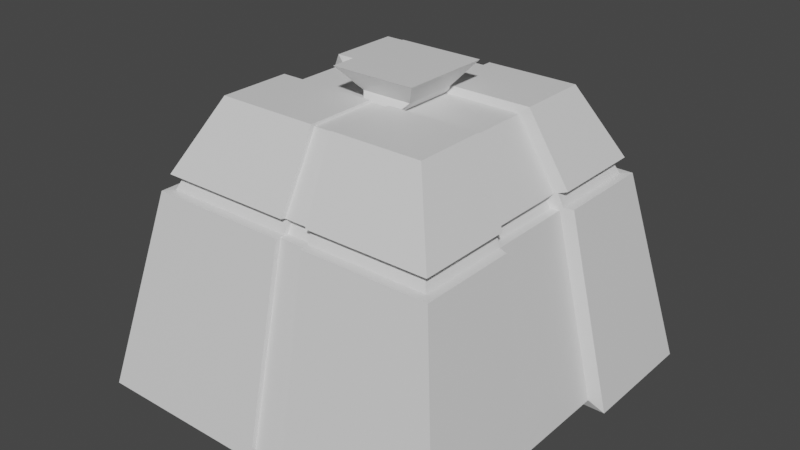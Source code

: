# Source: Turret_Slot.blend  (saved by Blender 2.80.75; exported with 4.5.12 LTS)
import bpy
from mathutils import Matrix  # noqa: F401  (used for matrix-valued properties, if any)

bpy.ops.wm.read_factory_settings(use_empty=True)
scene = bpy.context.scene
scene.name = 'Scene'

# ---- collections
col_collection = bpy.data.collections.new('Collection'); scene.collection.children.link(col_collection)

# ---- materials (node trees are filled in below, after node groups)
mat_material = bpy.data.materials.new('Material')
mat_material.alpha_threshold = 0.0
mat_material.use_transparent_shadow = False
mat_material.line_color = (0.0, 0.0, 0.0, 1.0)

# ---- material node trees
mat_material.use_nodes = True; mat_material.node_tree.nodes.clear()
_N = mat_material.node_tree.nodes; _L = mat_material.node_tree.links
n0 = _N.new('ShaderNodeOutputMaterial'); n0.name = 'Material Output'; n0.location = (300, 300)
n1 = _N.new('ShaderNodeBsdfPrincipled'); n1.name = 'Principled BSDF'; n1.location = (10, 300)
n1.distribution = 'GGX'
n1.subsurface_method = 'BURLEY'
n1.inputs[2].default_value = 0.4
n1.inputs[3].default_value = 1.45
n1.inputs[27].default_value = (0.0, 0.0, 0.0, 1.0)
n1.inputs[28].default_value = 1.0
_L.new(n1.outputs[0], n0.inputs[0])
n0.is_active_output = True

# ---- world
world_world = bpy.data.worlds.new('World'); scene.world = world_world
world_world.use_nodes = True; world_world.node_tree.nodes.clear()
_N = world_world.node_tree.nodes; _L = world_world.node_tree.links
n0 = _N.new('ShaderNodeOutputWorld'); n0.name = 'World Output'; n0.location = (300, 300)
n1 = _N.new('ShaderNodeBackground'); n1.name = 'Background'; n1.location = (10, 300)
n1.inputs[0].default_value = (0.05088, 0.05088, 0.05088, 1.0)
_L.new(n1.outputs[0], n0.inputs[0])
n0.is_active_output = True
world_world.color = (0.05088, 0.05088, 0.05088)
world_world.use_sun_shadow = False
world_world.sun_shadow_jitter_overblur = 0.0

# ---- meshes
me_cube = bpy.data.meshes.new('Cube')
me_cube.from_pydata([(0.3771, 0.3735, 0.4972), (0.6621, 0.6672, -0.5086), (0.3771, -0.3735, 0.4972), (0.6621, -0.6672, -0.5086), (-0.3698, 0.3735, 0.4972), (-0.6723, 0.6672, -0.5086), (-0.3698, -0.3735, 0.4972), (-0.6723, -0.6672, -0.5086), (0.5, 0.5, 0.2481), (-0.5, -0.5, 0.2481), (0.5, -0.5, 0.2481), (-0.5, 0.5, 0.2481), (0.5216, 0.522, 0.1931), (0.5216, -0.522, 0.1931), (-0.5224, 0.522, 0.1931), (-0.5224, -0.522, 0.1931), (0.08852, 0.6672, -0.5086), (0.05607, -0.3735, 0.4972), (0.08852, -0.6672, -0.5086), (0.05607, 0.3735, 0.4972), (0.07017, 0.5, 0.2481), (0.07017, -0.5, 0.2481), (0.07284, -0.522, 0.1931), (0.07284, 0.522, 0.1931), (-0.03684, 0.6672, -0.5086), (-0.0141, -0.3735, 0.4972), (-0.02377, -0.5, 0.2481), (-0.02524, -0.522, 0.1931), (-0.03684, -0.6672, -0.5086), (-0.0141, 0.3735, 0.4972), (-0.02377, 0.5, 0.2481), (-0.02524, 0.522, 0.1931), (-0.6723, 0.2224, -0.5086), (-0.6723, -0.2224, -0.5086), (0.3771, 0.1245, 0.4972), (0.3771, -0.1245, 0.4972), (-0.3698, -0.1245, 0.4972), (-0.3698, 0.1245, 0.4972), (0.6621, -0.2224, -0.5086), (0.6621, 0.2224, -0.5086), (0.5, 0.1667, 0.2481), (0.5, -0.1667, 0.2481), (-0.5, -0.1667, 0.2481), (-0.5, 0.1667, 0.2481), (-0.5224, -0.174, 0.1931), (-0.5224, 0.174, 0.1931), (0.5216, 0.174, 0.1931), (0.5216, -0.174, 0.1931), (0.08852, 0.2224, -0.5086), (0.08852, -0.2224, -0.5086), (0.05607, 0.1245, 0.4972), (0.05607, -0.1245, 0.4972), (-0.03684, 0.2224, -0.5086), (-0.03684, -0.2224, -0.5086), (-0.0141, 0.1245, 0.4972), (-0.0141, -0.1245, 0.4972), (0.4689, 0.4684, 0.2464), (-0.4679, -0.4684, 0.2464), (0.4689, -0.4684, 0.2464), (-0.4679, 0.4684, 0.2464), (0.4916, 0.4915, 0.1949), (0.4916, -0.4915, 0.1949), (-0.4915, 0.4915, 0.1949), (-0.4915, -0.4915, 0.1949), (0.06623, 0.4684, 0.2464), (0.06623, -0.4684, 0.2464), (0.06903, -0.4915, 0.1949), (0.06903, 0.4915, 0.1949), (-0.02179, -0.4684, 0.2464), (-0.02332, -0.4915, 0.1949), (-0.02179, 0.4684, 0.2464), (-0.02332, 0.4915, 0.1949), (0.4689, 0.1561, 0.2464), (0.4689, -0.1561, 0.2464), (-0.4679, -0.1561, 0.2464), (-0.4679, 0.1561, 0.2464), (-0.4915, -0.1638, 0.1949), (-0.4915, 0.1638, 0.1949), (0.4916, 0.1638, 0.1949), (0.4916, -0.1638, 0.1949), (0.08652, 0.6457, -0.478), (0.05493, -0.3614, 0.4883), (0.08652, -0.6457, -0.478), (0.05493, 0.3614, 0.4883), (0.06864, 0.4839, 0.2443), (0.06864, -0.4839, 0.2443), (0.07125, -0.5052, 0.191), (0.07125, 0.5052, 0.191), (-0.03479, 0.6457, -0.478), (-0.01298, -0.3614, 0.4883), (-0.02227, -0.4839, 0.2443), (-0.02367, -0.5052, 0.191), (-0.03479, -0.6457, -0.478), (-0.01298, 0.3614, 0.4883), (-0.02227, 0.4839, 0.2443), (-0.02367, 0.5052, 0.191), (0.08652, 0.2152, -0.478), (0.08652, -0.2152, -0.478), (0.05493, 0.1205, 0.4883), (0.05493, -0.1205, 0.4883), (-0.03479, 0.2152, -0.478), (-0.03479, -0.2152, -0.478), (-0.01298, 0.1205, 0.4883), (-0.01298, -0.1205, 0.4883), (0.06482, 0.4533, 0.2426), (0.06482, -0.4533, 0.2426), (0.06756, -0.4757, 0.1927), (0.06756, 0.4757, 0.1927), (-0.02035, -0.4533, 0.2426), (-0.02181, -0.4757, 0.1927), (-0.02035, 0.4533, 0.2426), (-0.02181, 0.4757, 0.1927), (-0.618, 0.2046, -0.471), (-0.618, -0.2046, -0.471), (0.3478, 0.1145, 0.4727), (0.3478, -0.1145, 0.4727), (-0.3394, -0.1145, 0.4727), (-0.3394, 0.1145, 0.4727), (0.6098, -0.2046, -0.471), (0.6098, 0.2046, -0.471), (0.4608, 0.1533, 0.2355), (0.4608, -0.1533, 0.2355), (-0.4593, -0.1533, 0.2355), (-0.4593, 0.1533, 0.2355), (-0.4799, -0.1601, 0.1845), (-0.4799, 0.1601, 0.1845), (0.4807, 0.1601, 0.1845), (0.4807, -0.1601, 0.1845), (0.08203, 0.2046, -0.471), (0.08203, -0.2046, -0.471), (0.05244, 0.1145, 0.4727), (0.05244, -0.1145, 0.4727), (-0.03331, 0.2046, -0.471), (-0.03331, -0.2046, -0.471), (-0.01212, 0.1145, 0.4727), (-0.01212, -0.1145, 0.4727), (0.4322, 0.1437, 0.2339), (0.4322, -0.1437, 0.2339), (-0.4298, -0.1437, 0.2339), (-0.4298, 0.1437, 0.2339), (-0.4514, -0.1507, 0.186), (-0.4514, 0.1507, 0.186), (0.453, 0.1507, 0.186), (0.453, -0.1507, 0.186), (0.08015, 0.198, -0.4173), (0.08015, -0.198, -0.4173), (0.06386, 0.1484, 0.4562), (0.06386, -0.1484, 0.4562), (-0.03147, 0.198, -0.4173), (-0.03147, -0.198, -0.4173), (-0.01978, 0.1484, 0.4562), (-0.01978, -0.1484, 0.4562), (0.1104, 0.0952, 0.5076), (0.1104, -0.0952, 0.5076), (-0.0662, 0.0952, 0.5076), (-0.0662, -0.0952, 0.5076), (0.1705, 0.1601, 0.5872), (0.1705, -0.1601, 0.5872), (-0.1263, 0.1601, 0.5872), (-0.1263, -0.1601, 0.5872)], [], [(55, 36, 6, 25), (26, 25, 6, 9), (43, 37, 4, 11), (49, 38, 3, 18), (41, 35, 2, 10), (20, 19, 0, 8), (43, 11, 59, 75), (14, 45, 77, 62), (24, 31, 95, 88), (49, 18, 82, 97), (28, 27, 15, 7), (32, 45, 14, 5), (38, 47, 13, 3), (16, 23, 12, 1), (79, 47, 127, 143), (3, 13, 22, 18), (74, 42, 122, 138), (41, 10, 58, 73), (19, 20, 84, 83), (52, 24, 88, 100), (10, 2, 17, 21), (35, 51, 17, 2), (33, 53, 28, 7), (11, 4, 29, 30), (15, 27, 69, 63), (5, 14, 31, 24), (30, 29, 93, 94), (26, 68, 108, 90), (49, 97, 145, 129), (28, 53, 101, 92), (65, 21, 85, 105), (50, 19, 83, 98), (5, 24, 52, 32), (100, 96, 144, 148), (0, 19, 50, 34), (43, 75, 139, 123), (22, 66, 106, 86), (68, 69, 109, 108), (1, 12, 46, 39), (103, 99, 147, 151), (7, 15, 44, 33), (45, 32, 112, 125), (8, 40, 72, 56), (20, 8, 56, 64), (72, 40, 120, 136), (46, 12, 60, 78), (8, 0, 34, 40), (98, 102, 150, 146), (16, 1, 39, 48), (33, 44, 124, 113), (9, 6, 36, 42), (36, 55, 135, 116), (29, 4, 37, 54), (41, 73, 137, 121), (67, 64, 56, 60), (79, 73, 58, 61), (77, 75, 59, 62), (69, 68, 57, 63), (61, 58, 65, 66), (18, 22, 86, 82), (62, 59, 70, 71), (96, 48, 128, 144), (63, 57, 74, 76), (47, 38, 118, 127), (60, 56, 72, 78), (54, 37, 117, 134), (9, 42, 74, 57), (10, 21, 65, 58), (13, 47, 79, 61), (26, 9, 57, 68), (77, 45, 125, 141), (22, 13, 61, 66), (12, 23, 67, 60), (44, 15, 63, 76), (70, 30, 94, 110), (11, 30, 70, 59), (55, 103, 151, 135), (31, 14, 62, 71), (91, 86, 106, 109), (94, 84, 104, 110), (88, 95, 87, 80), (94, 93, 83, 84), (101, 97, 82, 92), (82, 86, 91, 92), (85, 90, 108, 105), (85, 81, 89, 90), (99, 103, 89, 81), (83, 93, 102, 98), (39, 46, 126, 119), (88, 80, 96, 100), (37, 43, 123, 117), (111, 110, 104, 107), (106, 105, 108, 109), (87, 95, 111, 107), (29, 54, 102, 93), (21, 17, 81, 85), (27, 28, 92, 91), (42, 36, 116, 122), (17, 51, 99, 81), (66, 65, 105, 106), (20, 64, 104, 84), (64, 67, 107, 104), (25, 26, 90, 89), (55, 25, 89, 103), (67, 23, 87, 107), (31, 71, 111, 95), (69, 27, 91, 109), (16, 48, 96, 80), (23, 16, 80, 87), (71, 70, 110, 111), (133, 132, 148, 149), (120, 121, 137, 136), (131, 130, 146, 147), (112, 132, 133, 113), (114, 130, 131, 115), (119, 126, 127, 118), (113, 124, 125, 112), (127, 126, 142, 143), (120, 114, 115, 121), (128, 119, 118, 129), (122, 116, 117, 123), (134, 117, 116, 135), (128, 129, 145, 144), (140, 138, 139, 141), (142, 136, 137, 143), (122, 123, 139, 138), (125, 124, 140, 141), (146, 150, 154, 152), (148, 144, 145, 149), (134, 135, 151, 150), (99, 51, 131, 147), (97, 101, 149, 145), (46, 78, 142, 126), (50, 98, 146, 130), (101, 53, 133, 149), (32, 52, 132, 112), (52, 100, 148, 132), (76, 74, 138, 140), (40, 34, 114, 120), (44, 76, 140, 124), (53, 33, 113, 133), (75, 77, 141, 139), (35, 41, 121, 115), (34, 50, 130, 114), (78, 72, 136, 142), (48, 39, 119, 128), (51, 35, 115, 131), (102, 54, 134, 150), (73, 79, 143, 137), (38, 49, 129, 118), (152, 154, 158, 156), (151, 147, 153, 155), (150, 151, 155, 154), (147, 146, 152, 153), (156, 158, 159, 157), (153, 152, 156, 157), (155, 153, 157, 159), (154, 155, 159, 158)])
_uv = me_cube.uv_layers.new(name='UVMap')
_uv.uv.foreach_set('vector', [0.5059, 0.1667, 0.625, 0.1667, 0.625, 0.25, 0.5059, 0.25, 0.562, 0.3809, 0.625, 0.3809, 0.625, 0.5, 0.562, 0.5, 0.562, 0.6667, 0.625, 0.6667, 0.625, 0.75, 0.562, 0.75, 0.5175, 0.9167, 0.625, 0.9167, 0.625, 1.0, 0.5175, 1.0, 0.312, 0.6667, 0.375, 0.6667, 0.375, 0.75, 0.312, 0.75, 0.812, 0.6425, 0.875, 0.6425, 0.875, 0.75, 0.812, 0.75, 0.562, 0.6667, 0.562, 0.75, 0.562, 0.75, 0.562, 0.6667, 0.5483, 0.75, 0.5483, 0.6667, 0.5483, 0.6667, 0.5483, 0.75, 0.625, 0.6191, 0.7983, 0.6191, 0.7983, 0.6191, 0.625, 0.6191, 0.5175, 0.9167, 0.5175, 1.0, 0.5175, 1.0, 0.5175, 0.9167, 0.375, 0.3809, 0.5483, 0.3809, 0.5483, 0.5, 0.375, 0.5, 0.375, 0.6667, 0.5483, 0.6667, 0.5483, 0.75, 0.375, 0.75, 0.125, 0.6667, 0.2983, 0.6667, 0.2983, 0.75, 0.125, 0.75, 0.625, 0.6425, 0.7983, 0.6425, 0.7983, 0.75, 0.625, 0.75, 0.2983, 0.6667, 0.2983, 0.6667, 0.2983, 0.6667, 0.2983, 0.6667, 0.375, 0.25, 0.5483, 0.25, 0.5483, 0.3575, 0.375, 0.3575, 0.562, 0.5833, 0.562, 0.5833, 0.562, 0.5833, 0.562, 0.5833, 0.312, 0.6667, 0.312, 0.75, 0.312, 0.75, 0.312, 0.6667, 0.875, 0.6425, 0.812, 0.6425, 0.812, 0.6425, 0.875, 0.6425, 0.4941, 0.8333, 0.4941, 0.75, 0.4941, 0.75, 0.4941, 0.8333, 0.562, 0.25, 0.625, 0.25, 0.625, 0.3575, 0.562, 0.3575, 0.375, 0.1667, 0.4825, 0.1667, 0.4825, 0.25, 0.375, 0.25, 0.375, 0.9167, 0.4941, 0.9167, 0.4941, 1.0, 0.375, 1.0, 0.812, 0.5, 0.875, 0.5, 0.875, 0.6191, 0.812, 0.6191, 0.5483, 0.5, 0.5483, 0.3809, 0.5483, 0.3809, 0.5483, 0.5, 0.625, 0.5, 0.7983, 0.5, 0.7983, 0.6191, 0.625, 0.6191, 0.812, 0.6191, 0.875, 0.6191, 0.875, 0.6191, 0.812, 0.6191, 0.562, 0.3809, 0.562, 0.3809, 0.562, 0.3809, 0.562, 0.3809, 0.5175, 0.9167, 0.5175, 0.9167, 0.5175, 0.9167, 0.5175, 0.9167, 0.4941, 1.0, 0.4941, 0.9167, 0.4941, 0.9167, 0.4941, 1.0, 0.562, 0.3575, 0.562, 0.3575, 0.562, 0.3575, 0.562, 0.3575, 0.4825, 0.08333, 0.4825, 0.0, 0.4825, 0.0, 0.4825, 0.08333, 0.375, 0.75, 0.4941, 0.75, 0.4941, 0.8333, 0.375, 0.8333, 0.4941, 0.8333, 0.5175, 0.8333, 0.5175, 0.8333, 0.4941, 0.8333, 0.375, 0.0, 0.4825, 0.0, 0.4825, 0.08333, 0.375, 0.08333, 0.562, 0.6667, 0.562, 0.6667, 0.562, 0.6667, 0.562, 0.6667, 0.5483, 0.3575, 0.5483, 0.3575, 0.5483, 0.3575, 0.5483, 0.3575, 0.562, 0.3809, 0.5483, 0.3809, 0.5483, 0.3809, 0.562, 0.3809, 0.125, 0.5, 0.2983, 0.5, 0.2983, 0.5833, 0.125, 0.5833, 0.5059, 0.1667, 0.4825, 0.1667, 0.4825, 0.1667, 0.5059, 0.1667, 0.375, 0.5, 0.5483, 0.5, 0.5483, 0.5833, 0.375, 0.5833, 0.5483, 0.6667, 0.375, 0.6667, 0.375, 0.6667, 0.5483, 0.6667, 0.312, 0.5, 0.312, 0.5833, 0.312, 0.5833, 0.312, 0.5, 0.812, 0.6425, 0.812, 0.75, 0.812, 0.75, 0.812, 0.6425, 0.312, 0.5833, 0.312, 0.5833, 0.312, 0.5833, 0.312, 0.5833, 0.2983, 0.5833, 0.2983, 0.5, 0.2983, 0.5, 0.2983, 0.5833, 0.312, 0.5, 0.375, 0.5, 0.375, 0.5833, 0.312, 0.5833, 0.4825, 0.08333, 0.5059, 0.08333, 0.5059, 0.08333, 0.4825, 0.08333, 0.5175, 0.75, 0.625, 0.75, 0.625, 0.8333, 0.5175, 0.8333, 0.375, 0.5833, 0.5483, 0.5833, 0.5483, 0.5833, 0.375, 0.5833, 0.562, 0.5, 0.625, 0.5, 0.625, 0.5833, 0.562, 0.5833, 0.625, 0.1667, 0.5059, 0.1667, 0.5059, 0.1667, 0.625, 0.1667, 0.5059, 0.0, 0.625, 0.0, 0.625, 0.08333, 0.5059, 0.08333, 0.312, 0.6667, 0.312, 0.6667, 0.312, 0.6667, 0.312, 0.6667, 0.7983, 0.6425, 0.812, 0.6425, 0.812, 0.75, 0.7983, 0.75, 0.2983, 0.6667, 0.312, 0.6667, 0.312, 0.75, 0.2983, 0.75, 0.5483, 0.6667, 0.562, 0.6667, 0.562, 0.75, 0.5483, 0.75, 0.5483, 0.3809, 0.562, 0.3809, 0.562, 0.5, 0.5483, 0.5, 0.5483, 0.25, 0.562, 0.25, 0.562, 0.3575, 0.5483, 0.3575, 0.375, 0.3575, 0.5483, 0.3575, 0.5483, 0.3575, 0.375, 0.3575, 0.7983, 0.5, 0.812, 0.5, 0.812, 0.6191, 0.7983, 0.6191, 0.5175, 0.8333, 0.5175, 0.8333, 0.5175, 0.8333, 0.5175, 0.8333, 0.5483, 0.5, 0.562, 0.5, 0.562, 0.5833, 0.5483, 0.5833, 0.2983, 0.6667, 0.125, 0.6667, 0.125, 0.6667, 0.2983, 0.6667, 0.2983, 0.5, 0.312, 0.5, 0.312, 0.5833, 0.2983, 0.5833, 0.5059, 0.08333, 0.625, 0.08333, 0.625, 0.08333, 0.5059, 0.08333, 0.562, 0.5, 0.562, 0.5833, 0.562, 0.5833, 0.562, 0.5, 0.562, 0.25, 0.562, 0.3575, 0.562, 0.3575, 0.562, 0.25, 0.2983, 0.75, 0.2983, 0.6667, 0.2983, 0.6667, 0.2983, 0.75, 0.562, 0.3809, 0.562, 0.5, 0.562, 0.5, 0.562, 0.3809, 0.5483, 0.6667, 0.5483, 0.6667, 0.5483, 0.6667, 0.5483, 0.6667, 0.5483, 0.3575, 0.5483, 0.25, 0.5483, 0.25, 0.5483, 0.3575, 0.7983, 0.75, 0.7983, 0.6425, 0.7983, 0.6425, 0.7983, 0.75, 0.5483, 0.5833, 0.5483, 0.5, 0.5483, 0.5, 0.5483, 0.5833, 0.812, 0.6191, 0.812, 0.6191, 0.812, 0.6191, 0.812, 0.6191, 0.812, 0.5, 0.812, 0.6191, 0.812, 0.6191, 0.812, 0.5, 0.5059, 0.1667, 0.5059, 0.1667, 0.5059, 0.1667, 0.5059, 0.1667, 0.7983, 0.6191, 0.7983, 0.5, 0.7983, 0.5, 0.7983, 0.6191, 0.5483, 0.3809, 0.5483, 0.3575, 0.5483, 0.3575, 0.5483, 0.3809, 0.812, 0.6191, 0.812, 0.6425, 0.812, 0.6425, 0.812, 0.6191, 0.625, 0.6191, 0.7983, 0.6191, 0.7983, 0.6425, 0.625, 0.6425, 0.812, 0.6191, 0.875, 0.6191, 0.875, 0.6425, 0.812, 0.6425, 0.4941, 0.9167, 0.5175, 0.9167, 0.5175, 1.0, 0.4941, 1.0, 0.375, 0.3575, 0.5483, 0.3575, 0.5483, 0.3809, 0.375, 0.3809, 0.562, 0.3575, 0.562, 0.3809, 0.562, 0.3809, 0.562, 0.3575, 0.562, 0.3575, 0.625, 0.3575, 0.625, 0.3809, 0.562, 0.3809, 0.4825, 0.1667, 0.5059, 0.1667, 0.5059, 0.25, 0.4825, 0.25, 0.4825, 0.0, 0.5059, 0.0, 0.5059, 0.08333, 0.4825, 0.08333, 0.125, 0.5833, 0.2983, 0.5833, 0.2983, 0.5833, 0.125, 0.5833, 0.4941, 0.75, 0.5175, 0.75, 0.5175, 0.8333, 0.4941, 0.8333, 0.625, 0.6667, 0.562, 0.6667, 0.562, 0.6667, 0.625, 0.6667, 0.7983, 0.6191, 0.812, 0.6191, 0.812, 0.6425, 0.7983, 0.6425, 0.5483, 0.3575, 0.562, 0.3575, 0.562, 0.3809, 0.5483, 0.3809, 0.7983, 0.6425, 0.7983, 0.6191, 0.7983, 0.6191, 0.7983, 0.6425, 0.5059, 0.0, 0.5059, 0.08333, 0.5059, 0.08333, 0.5059, 0.0, 0.562, 0.3575, 0.625, 0.3575, 0.625, 0.3575, 0.562, 0.3575, 0.5483, 0.3809, 0.375, 0.3809, 0.375, 0.3809, 0.5483, 0.3809, 0.562, 0.5833, 0.625, 0.5833, 0.625, 0.5833, 0.562, 0.5833, 0.4825, 0.25, 0.4825, 0.1667, 0.4825, 0.1667, 0.4825, 0.25, 0.5483, 0.3575, 0.562, 0.3575, 0.562, 0.3575, 0.5483, 0.3575, 0.812, 0.6425, 0.812, 0.6425, 0.812, 0.6425, 0.812, 0.6425, 0.812, 0.6425, 0.7983, 0.6425, 0.7983, 0.6425, 0.812, 0.6425, 0.625, 0.3809, 0.562, 0.3809, 0.562, 0.3809, 0.625, 0.3809, 0.5059, 0.1667, 0.5059, 0.25, 0.5059, 0.25, 0.5059, 0.1667, 0.7983, 0.6425, 0.7983, 0.6425, 0.7983, 0.6425, 0.7983, 0.6425, 0.7983, 0.6191, 0.7983, 0.6191, 0.7983, 0.6191, 0.7983, 0.6191, 0.5483, 0.3809, 0.5483, 0.3809, 0.5483, 0.3809, 0.5483, 0.3809, 0.5175, 0.75, 0.5175, 0.8333, 0.5175, 0.8333, 0.5175, 0.75, 0.7983, 0.6425, 0.625, 0.6425, 0.625, 0.6425, 0.7983, 0.6425, 0.7983, 0.6191, 0.812, 0.6191, 0.812, 0.6191, 0.7983, 0.6191, 0.4941, 0.9167, 0.4941, 0.8333, 0.4941, 0.8333, 0.4941, 0.9167, 0.312, 0.5833, 0.312, 0.6667, 0.312, 0.6667, 0.312, 0.5833, 0.4825, 0.1667, 0.4825, 0.08333, 0.4825, 0.08333, 0.4825, 0.1667, 0.375, 0.8333, 0.4941, 0.8333, 0.4941, 0.9167, 0.375, 0.9167, 0.375, 0.08333, 0.4825, 0.08333, 0.4825, 0.1667, 0.375, 0.1667, 0.125, 0.5833, 0.2983, 0.5833, 0.2983, 0.6667, 0.125, 0.6667, 0.375, 0.5833, 0.5483, 0.5833, 0.5483, 0.6667, 0.375, 0.6667, 0.2983, 0.6667, 0.2983, 0.5833, 0.2983, 0.5833, 0.2983, 0.6667, 0.312, 0.5833, 0.375, 0.5833, 0.375, 0.6667, 0.312, 0.6667, 0.5175, 0.8333, 0.625, 0.8333, 0.625, 0.9167, 0.5175, 0.9167, 0.562, 0.5833, 0.625, 0.5833, 0.625, 0.6667, 0.562, 0.6667, 0.5059, 0.08333, 0.625, 0.08333, 0.625, 0.1667, 0.5059, 0.1667, 0.5175, 0.8333, 0.5175, 0.9167, 0.5175, 0.9167, 0.5175, 0.8333, 0.5483, 0.5833, 0.562, 0.5833, 0.562, 0.6667, 0.5483, 0.6667, 0.2983, 0.5833, 0.312, 0.5833, 0.312, 0.6667, 0.2983, 0.6667, 0.562, 0.5833, 0.562, 0.6667, 0.562, 0.6667, 0.562, 0.5833, 0.5483, 0.6667, 0.5483, 0.5833, 0.5483, 0.5833, 0.5483, 0.6667, 0.4825, 0.08333, 0.5059, 0.08333, 0.5059, 0.08333, 0.4825, 0.08333, 0.4941, 0.8333, 0.5175, 0.8333, 0.5175, 0.9167, 0.4941, 0.9167, 0.5059, 0.08333, 0.5059, 0.1667, 0.5059, 0.1667, 0.5059, 0.08333, 0.4825, 0.1667, 0.4825, 0.1667, 0.4825, 0.1667, 0.4825, 0.1667, 0.5175, 0.9167, 0.4941, 0.9167, 0.4941, 0.9167, 0.5175, 0.9167, 0.2983, 0.5833, 0.2983, 0.5833, 0.2983, 0.5833, 0.2983, 0.5833, 0.4825, 0.08333, 0.4825, 0.08333, 0.4825, 0.08333, 0.4825, 0.08333, 0.4941, 0.9167, 0.4941, 0.9167, 0.4941, 0.9167, 0.4941, 0.9167, 0.375, 0.8333, 0.4941, 0.8333, 0.4941, 0.8333, 0.375, 0.8333, 0.4941, 0.8333, 0.4941, 0.8333, 0.4941, 0.8333, 0.4941, 0.8333, 0.5483, 0.5833, 0.562, 0.5833, 0.562, 0.5833, 0.5483, 0.5833, 0.312, 0.5833, 0.375, 0.5833, 0.375, 0.5833, 0.312, 0.5833, 0.5483, 0.5833, 0.5483, 0.5833, 0.5483, 0.5833, 0.5483, 0.5833, 0.4941, 0.9167, 0.375, 0.9167, 0.375, 0.9167, 0.4941, 0.9167, 0.562, 0.6667, 0.5483, 0.6667, 0.5483, 0.6667, 0.562, 0.6667, 0.375, 0.6667, 0.312, 0.6667, 0.312, 0.6667, 0.375, 0.6667, 0.375, 0.08333, 0.4825, 0.08333, 0.4825, 0.08333, 0.375, 0.08333, 0.2983, 0.5833, 0.312, 0.5833, 0.312, 0.5833, 0.2983, 0.5833, 0.5175, 0.8333, 0.625, 0.8333, 0.625, 0.8333, 0.5175, 0.8333, 0.4825, 0.1667, 0.375, 0.1667, 0.375, 0.1667, 0.4825, 0.1667, 0.5059, 0.08333, 0.5059, 0.08333, 0.5059, 0.08333, 0.5059, 0.08333, 0.312, 0.6667, 0.2983, 0.6667, 0.2983, 0.6667, 0.312, 0.6667, 0.625, 0.9167, 0.5175, 0.9167, 0.5175, 0.9167, 0.625, 0.9167, 0.4825, 0.08333, 0.5059, 0.08333, 0.5059, 0.08333, 0.4825, 0.08333, 0.5059, 0.1667, 0.4825, 0.1667, 0.4825, 0.1667, 0.5059, 0.1667, 0.5059, 0.08333, 0.5059, 0.1667, 0.5059, 0.1667, 0.5059, 0.08333, 0.4825, 0.1667, 0.4825, 0.08333, 0.4825, 0.08333, 0.4825, 0.1667, 0.4825, 0.08333, 0.5059, 0.08333, 0.5059, 0.1667, 0.4825, 0.1667, 0.4825, 0.1667, 0.4825, 0.08333, 0.4825, 0.08333, 0.4825, 0.1667, 0.5059, 0.1667, 0.4825, 0.1667, 0.4825, 0.1667, 0.5059, 0.1667, 0.5059, 0.08333, 0.5059, 0.1667, 0.5059, 0.1667, 0.5059, 0.08333])
me_cube.materials.append(mat_material)
me_cube.use_remesh_preserve_volume = False
me_cube.use_remesh_preserve_attributes = False
me_cube.use_mirror_vertex_groups = False
me_cube.update()

# ---- objects
ob_cube = bpy.data.objects.new('Cube', me_cube)

# ---- transforms, parenting, visibility, modifiers, constraints
ob_cube.location = (0.0, 0.0, 0.0)
ob_cube.scale = (0.75, 0.75, 0.75)
ob_cube.lock_rotations_4d = False
ob_cube.empty_display_type = 'ARROWS'
ob_cube.lineart.crease_threshold = 0.0

# ---- collection membership
col_collection.objects.link(ob_cube)

# ---- scene / render settings (as saved in the file)
scene.frame_start = 1; scene.frame_end = 250; scene.frame_set(1)
scene.render.engine = 'BLENDER_EEVEE_NEXT'
scene.cycles.use_denoising = False
scene.cycles.samples = 128
scene.cycles.sampling_pattern = 'TABULATED_SOBOL'
scene.cycles.use_adaptive_sampling = False
scene.cycles.use_light_tree = False
scene.view_settings.view_transform = 'Filmic'
bpy.context.view_layer.update()

# ---- added for rendering (the .blend has no active camera and no usable light): camera, sun
cam_auto = bpy.data.cameras.new('AutoCamera')
cam_auto.lens = 50.0
cam_auto.sensor_width = 36.0
cam_auto.clip_end = 1000.0
ob_auto_camera = bpy.data.objects.new('AutoCamera', cam_auto)
scene.collection.objects.link(ob_auto_camera)
ob_auto_camera.location = (1.51045, -1.81715, 1.24093)
ob_auto_camera.rotation_euler = (1.09748, -7.21219e-08, 0.694738)
scene.camera = ob_auto_camera
light_auto_sun = bpy.data.lights.new('AutoSun', 'SUN')
light_auto_sun.energy = 3.0
light_auto_sun.angle = 0.0523599
ob_auto_sun = bpy.data.objects.new('AutoSun', light_auto_sun)
scene.collection.objects.link(ob_auto_sun)
ob_auto_sun.rotation_euler = (0.872665, 0.174533, 0.523599)
bpy.context.view_layer.update()
